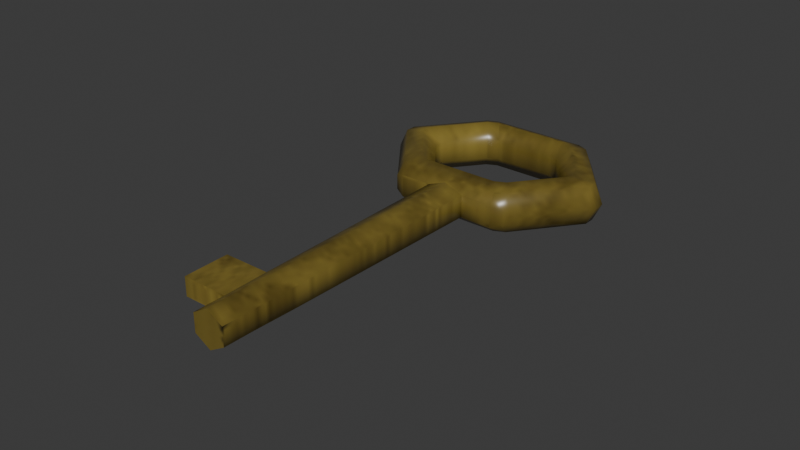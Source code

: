 # Source: Hotel-Espir_Key.blend  (saved by Blender 4.2.66; exported with 4.5.12 LTS)
import bpy
from mathutils import Matrix  # noqa: F401  (used for matrix-valued properties, if any)

bpy.ops.wm.read_factory_settings(use_empty=True)
scene = bpy.context.scene
scene.name = 'Scene'

# ---- collections
col_collection = bpy.data.collections.new('Collection'); scene.collection.children.link(col_collection)

# ---- images (referenced by path relative to the original .blend; pixels are not part of the script)
import os
ASSET_DIR = os.environ.get("B2B_ASSET_DIR", "")  # directory of the original .blend (textures are referenced by path, not embedded)
HERE = os.path.dirname(os.path.abspath(__file__))  # packed textures are extracted next to this script under _unpacked/

def load_image(name, relpath, width, height, colorspace="sRGB"):
    """Load a texture the original file referenced (path relative to the .blend, or extracted next to this script)."""
    p = next((c for c in (os.path.join(HERE, relpath), os.path.join(ASSET_DIR, relpath)) if relpath and os.path.exists(c)), "")
    if p:
        img = bpy.data.images.load(p, check_existing=True)
        img.name = name
    else:  # same state as the original file: an image datablock whose file is absent (Cycles renders it pink)
        img = bpy.data.images.new(name, width, height)
        img.source = "FILE"
        img.filepath = "//" + (relpath or name)
    img.colorspace_settings.name = colorspace
    return img
img_concretepoured001_col_2k_metalness_png = load_image('ConcretePoured001_COL_2K_METALNESS.png', 'ConcretePoured001_COL_2K_METALNESS.png', 1024, 1024, 'sRGB')
img_key = load_image('key', '_unpacked/key.502d08c2.png', 128, 128, 'sRGB')

# ---- materials (node trees are filled in below, after node groups)
mat_material_001 = bpy.data.materials.new('Material.001')

# ---- material node trees
mat_material_001.use_nodes = True; mat_material_001.node_tree.nodes.clear()
_N = mat_material_001.node_tree.nodes; _L = mat_material_001.node_tree.links
n0 = _N.new('ShaderNodeBsdfPrincipled'); n0.name = 'Principled BSDF'; n0.location = (10, 300)
n1 = _N.new('ShaderNodeOutputMaterial'); n1.name = 'Material Output'; n1.location = (300, 300)
n2 = _N.new('ShaderNodeTexImage'); n2.name = 'Image Texture'; n2.location = (-591, 291)
n2.image = img_concretepoured001_col_2k_metalness_png
n3 = _N.new('ShaderNodeValToRGB'); n3.name = 'Color Ramp'; n3.location = (-327, 271)
while len(n3.color_ramp.elements) > 1: n3.color_ramp.elements.remove(n3.color_ramp.elements[-1])
n3.color_ramp.elements[0].position = 0.03211; n3.color_ramp.elements[0].color = (0.03519, 0.01913, 0.002436, 1.0)
_e = n3.color_ramp.elements.new(1.0); _e.color = (0.6174, 0.4686, 0.09104, 1.0)
n4 = _N.new('ShaderNodeMapping'); n4.name = 'Mapping'; n4.location = (-771, 251)
n5 = _N.new('ShaderNodeTexCoord'); n5.name = 'Texture Coordinate'; n5.location = (-951, 251)
n6 = _N.new('ShaderNodeTexImage'); n6.name = 'Image Texture.001'; n6.location = (352, 86)
n6.image = img_key
n7 = _N.new('ShaderNodeBsdfPrincipled'); n7.name = 'Principled BSDF.001'; n7.location = (771, 273)
n7.inputs[2].default_value = 0.3188
n8 = _N.new('ShaderNodeOutputMaterial'); n8.name = 'Material Output.001'; n8.location = (1061, 273)
_L.new(n2.outputs[0], n3.inputs[0])
_L.new(n3.outputs[0], n0.inputs[0])
_L.new(n4.outputs[0], n2.inputs[0])
_L.new(n5.outputs[0], n4.inputs[0])
_L.new(n0.outputs[0], n1.inputs[0])
_L.new(n6.outputs[0], n7.inputs[0])
_L.new(n7.outputs[0], n8.inputs[0])
n8.is_active_output = True

# ---- world
world_world = bpy.data.worlds.new('World'); scene.world = world_world
world_world.use_nodes = True; world_world.node_tree.nodes.clear()
_N = world_world.node_tree.nodes; _L = world_world.node_tree.links
n0 = _N.new('ShaderNodeOutputWorld'); n0.name = 'World Output'; n0.location = (300, 300)
n1 = _N.new('ShaderNodeBackground'); n1.name = 'Background'; n1.location = (10, 300)
n1.inputs[0].default_value = (0.05088, 0.05088, 0.05088, 1.0)
_L.new(n1.outputs[0], n0.inputs[0])
n0.is_active_output = True
world_world.color = (0.05088, 0.05088, 0.05088)
world_world.sun_shadow_jitter_overblur = 0.0

# ---- meshes
me_torus_001 = bpy.data.meshes.new('Torus.001')
me_torus_001.from_pydata([(-0.01091, -0.0116, 0.0), (0.01091, -0.0116, 0.0), (-0.002637, -0.06095, -0.001522), (0.002637, -0.06095, -0.001522), (0.002637, -0.06095, 0.001522), (-0.002637, -0.06095, 0.001522), (-0.003057, -0.01191, 0.003102), (0.003057, -0.01191, 0.003102), (-0.002498, -0.009734, 0.003868), (0.002498, -0.009734, 0.003868), (-0.002049, -0.007986, 0.001721), (0.002049, -0.007986, 0.001721), (-0.002049, -0.007986, -0.001721), (0.002049, -0.007986, -0.001721), (-0.002498, -0.009734, -0.003868), (0.002498, -0.009734, -0.003868), (-0.003057, -0.01191, -0.003102), (0.003057, -0.01191, -0.003102), (-0.003159, -0.01334, -0.001831), (0.003159, -0.01334, -0.001831), (0.003159, -0.01334, 0.001831), (-0.003159, -0.01334, 0.001831), (7.161e-10, -0.06095, -0.003045), (1.176e-09, -0.06095, 0.003045), (9.459e-10, -0.01191, 0.003045), (1.182e-09, -0.009734, 0.003868), (9.459e-10, -0.007986, 0.001721), (9.459e-10, -0.007986, -0.001721), (1.182e-09, -0.009734, -0.003868), (9.459e-10, -0.01191, -0.003045), (9.459e-10, -0.01334, -0.003045), (9.459e-10, -0.01334, 0.003045), (0.002797, -0.04822, 0.001617), (0.002661, -0.05577, 0.001537), (-0.002797, -0.04822, 0.001617), (-0.002661, -0.05577, 0.001537), (-0.002797, -0.04822, -0.001617), (-0.002661, -0.05577, -0.001537), (0.002797, -0.04822, -0.001617), (0.002661, -0.05577, -0.001537), (1.165e-09, -0.05577, 0.003045), (1.105e-09, -0.04822, 0.003045), (7.267e-10, -0.05577, -0.003045), (7.866e-10, -0.04822, -0.003045), (-0.002797, -0.04822, 0.001617), (-0.002661, -0.05577, 0.001537), (-0.002797, -0.04822, -0.001617), (-0.002661, -0.05577, -0.001537), (-0.01043, -0.04822, 0.001617), (-0.01035, -0.05577, 0.001537), (-0.01043, -0.04822, -0.001617), (-0.01035, -0.05577, -0.001537), (0.01915, -0.0008982, 0.0), (0.01915, 0.0008982, 0.0), (0.01765, 0.0009004, 0.003102), (0.01765, -0.0009004, 0.003102), (0.01429, 0.0009021, 0.003868), (0.01429, -0.0009021, 0.003868), (0.0116, 0.0008989, 0.001721), (0.0116, -0.0008989, 0.001721), (0.0116, 0.0008989, -0.001721), (0.0116, -0.0008989, -0.001721), (0.01429, 0.0009021, -0.003868), (0.01429, -0.0009021, -0.003868), (0.01765, 0.0009004, -0.003102), (0.01765, -0.0009004, -0.003102), (0.01055, 0.01206, 0.0), (0.008797, 0.01288, 0.0), (0.008048, 0.01191, 0.003102), (0.009808, 0.01109, 0.003102), (0.006368, 0.009734, 0.003868), (0.00813, 0.008907, 0.003868), (0.005026, 0.007986, 0.001721), (0.006784, 0.007159, 0.001721), (0.005026, 0.007986, -0.001721), (0.006784, 0.007159, -0.001721), (0.006368, 0.009734, -0.003868), (0.00813, 0.008907, -0.003868), (0.008048, 0.01191, -0.003102), (0.009808, 0.01109, -0.003102), (-0.008797, 0.01288, 0.0), (-0.01055, 0.01206, 0.0), (-0.009808, 0.01109, 0.003102), (-0.008048, 0.01191, 0.003102), (-0.00813, 0.008907, 0.003868), (-0.006368, 0.009734, 0.003868), (-0.006784, 0.007159, 0.001721), (-0.005026, 0.007986, 0.001721), (-0.006784, 0.007159, -0.001721), (-0.005026, 0.007986, -0.001721), (-0.00813, 0.008907, -0.003868), (-0.006368, 0.009734, -0.003868), (-0.009808, 0.01109, -0.003102), (-0.008048, 0.01191, -0.003102), (-0.01915, 0.0008982, 0.0), (-0.01915, -0.0008982, 0.0), (-0.01765, -0.0009004, 0.003102), (-0.01765, 0.0009004, 0.003102), (-0.01429, -0.0009021, 0.003868), (-0.01429, 0.0009021, 0.003868), (-0.0116, -0.0008989, 0.001721), (-0.0116, 0.0008989, 0.001721), (-0.0116, -0.0008989, -0.001721), (-0.0116, 0.0008989, -0.001721), (-0.01429, -0.0009021, -0.003868), (-0.01429, 0.0009021, -0.003868), (-0.01765, 0.0009004, -0.003102), (-0.01765, -0.0009004, -0.003102), (-0.009851, -0.01103, 0.003102), (-0.008067, -0.01191, 0.003102), (-0.006384, -0.009734, 0.003868), (-0.008167, -0.008859, 0.003868), (-0.006818, -0.007115, 0.001721), (-0.00504, -0.007986, 0.001721), (-0.00504, -0.007986, -0.001721), (-0.006818, -0.007115, -0.001721), (-0.006384, -0.009734, -0.003868), (-0.008167, -0.008859, -0.003868), (-0.008067, -0.01191, -0.003102), (-0.009851, -0.01103, -0.003102), (0.008067, -0.01191, 0.003102), (0.009851, -0.01103, 0.003102), (0.008167, -0.008859, 0.003868), (0.006384, -0.009734, 0.003868), (0.006818, -0.007115, 0.001721), (0.00504, -0.007986, 0.001721), (0.006818, -0.007115, -0.001721), (0.00504, -0.007986, -0.001721), (0.006384, -0.009734, -0.003868), (0.008167, -0.008859, -0.003868), (0.009851, -0.01103, -0.003102), (0.008067, -0.01191, -0.003102), (-0.009963, -0.01275, -0.001211), (-0.008378, -0.01334, -0.001831), (-0.008378, -0.01334, 0.001831), (-0.009963, -0.01275, 0.001211), (0.009963, -0.01275, 0.001211), (0.008378, -0.01334, 0.001831), (0.008378, -0.01334, -0.001831), (0.009963, -0.01275, -0.001211)], [], [(64, 79, 66, 53), (122, 57, 59, 124), (124, 59, 61, 126), (126, 61, 63, 129), (129, 63, 65, 130), (67, 80, 83, 68), (130, 65, 52, 1, 139), (78, 93, 80, 67), (70, 85, 87, 72), (72, 87, 89, 74), (74, 89, 91, 76), (76, 91, 93, 78), (81, 94, 97, 82), (68, 83, 85, 70), (92, 106, 94, 81), (84, 99, 101, 86), (86, 101, 103, 88), (88, 103, 105, 90), (90, 105, 106, 92), (95, 0, 135, 108, 96), (82, 97, 99, 84), (9, 123, 125, 11), (98, 111, 112, 100), (100, 112, 115, 102), (102, 115, 117, 104), (104, 117, 119, 107), (109, 6, 8, 110), (107, 119, 132, 0, 95), (132, 135, 0), (20, 137, 120, 7), (11, 125, 127, 13), (13, 127, 128, 15), (15, 128, 131, 17), (17, 131, 138, 19), (53, 66, 69, 54), (121, 55, 57, 122), (54, 69, 71, 56), (56, 71, 73, 58), (58, 73, 75, 60), (60, 75, 77, 62), (62, 77, 79, 64), (18, 21, 134, 133), (20, 19, 138, 137), (96, 108, 111, 98), (19, 38, 43, 30), (118, 16, 18, 133), (28, 15, 17, 29), (116, 14, 16, 118), (27, 13, 15, 28), (114, 12, 14, 116), (26, 11, 13, 27), (113, 10, 12, 114), (25, 9, 11, 26), (134, 21, 6, 109), (24, 7, 9, 25), (7, 120, 123, 9), (29, 17, 19, 30), (110, 8, 10, 113), (31, 20, 7, 24), (136, 139, 1), (38, 19, 20, 32), (37, 2, 5, 35), (42, 22, 2, 37), (40, 23, 4, 33), (35, 5, 23, 40), (39, 3, 22, 42), (21, 31, 24, 6), (16, 29, 30, 18), (6, 24, 25, 8), (8, 25, 26, 10), (10, 26, 27, 12), (12, 27, 28, 14), (14, 28, 29, 16), (38, 39, 42, 43), (2, 22, 3, 4, 23, 5), (21, 34, 41, 31), (34, 35, 40, 41), (31, 41, 32, 20), (41, 40, 33, 32), (30, 43, 36, 18), (43, 42, 37, 36), (18, 36, 34, 21), (36, 37, 47, 46), (3, 39, 33, 4), (39, 38, 32, 33), (47, 45, 49, 51), (35, 34, 44, 45), (37, 35, 45, 47), (34, 36, 46, 44), (50, 51, 49, 48), (46, 47, 51, 50), (44, 46, 50, 48), (45, 44, 48, 49), (53, 54, 55, 52), (54, 56, 57, 55), (56, 58, 59, 57), (58, 60, 61, 59), (60, 62, 63, 61), (62, 64, 65, 63), (67, 68, 69, 66), (68, 70, 71, 69), (70, 72, 73, 71), (72, 74, 75, 73), (74, 76, 77, 75), (76, 78, 79, 77), (81, 82, 83, 80), (82, 84, 85, 83), (84, 86, 87, 85), (86, 88, 89, 87), (88, 90, 91, 89), (90, 92, 93, 91), (95, 96, 97, 94), (96, 98, 99, 97), (98, 100, 101, 99), (100, 102, 103, 101), (102, 104, 105, 103), (109, 110, 111, 108), (52, 65, 64, 53), (113, 114, 115, 112), (114, 116, 117, 115), (116, 118, 119, 117), (121, 122, 123, 120), (122, 124, 125, 123), (124, 126, 127, 125), (129, 130, 131, 128), (94, 106, 107, 95), (66, 79, 78, 67), (104, 107, 106, 105), (110, 113, 112, 111), (80, 93, 92, 81), (126, 129, 128, 127), (133, 134, 135, 132), (137, 138, 139, 136), (118, 133, 132, 119), (134, 109, 108, 135), (136, 121, 120, 137), (130, 139, 138, 131), (136, 1, 52, 55, 121)])
me_torus_001.polygons.foreach_set('use_smooth', [True] * 138)
_k = set([(2, 5), (2, 22), (3, 4), (3, 22), (4, 23), (5, 23), (18, 21), (18, 30), (19, 20), (19, 30), (20, 31), (21, 31), (44, 46), (44, 48), (45, 49), (46, 50), (47, 51), (48, 49), (48, 50), (49, 51), (50, 51)])
me_torus_001.attributes.new('sharp_edge', 'BOOLEAN', 'EDGE').data.foreach_set('value', [ (min(e.vertices), max(e.vertices)) in _k for e in me_torus_001.edges])
_uv = me_torus_001.uv_layers.new(name='UVMap')
_uv.uv.foreach_set('vector', [0.8755, 0.7021, 0.8755, 0.8166, 0.8404, 0.8277, 0.8404, 0.7023, 0.08693, 0.2285, 0.04215, 0.1243, 0.071, 0.1345, 0.106, 0.2159, 0.956, 0.009805, 0.956, 0.0798, 0.917, 0.0798, 0.917, 0.009805, 0.5496, 0.5755, 0.4795, 0.6298, 0.4494, 0.6247, 0.539, 0.5553, 0.539, 0.5553, 0.4494, 0.6247, 0.4127, 0.6143, 0.5269, 0.5259, 0.8819, 0.31, 0.8819, 0.5094, 0.8467, 0.5009, 0.8467, 0.3185, 0.8755, 0.5659, 0.8755, 0.6817, 0.8404, 0.6819, 0.8404, 0.5596, 0.8541, 0.5464, 0.917, 0.3185, 0.917, 0.5009, 0.8819, 0.5094, 0.8819, 0.31, 5.173e-10, 0.9872, 1.142e-08, 0.8429, 0.02433, 0.8581, 0.02433, 0.972, 0.02433, 0.972, 0.02433, 0.8581, 0.06335, 0.8581, 0.06335, 0.972, 0.06335, 0.972, 0.06335, 0.8581, 0.08769, 0.8429, 0.08769, 0.9872, 0.5063, 0.7632, 0.6461, 0.7993, 0.6586, 0.8269, 0.482, 0.7813, 0.8819, 0.009308, 0.8819, 0.135, 0.8467, 0.1351, 0.8467, 0.02038, 0.1466, 0.003188, 0.3232, 0.04886, 0.2989, 0.06694, 0.1591, 0.0308, 0.917, 0.02038, 0.917, 0.1351, 0.8819, 0.135, 0.8819, 0.009308, 0.3159, 0.08096, 0.3609, 0.1858, 0.3307, 0.1808, 0.2955, 0.09881, 0.917, 0.3526, 0.917, 0.2811, 0.956, 0.2811, 0.956, 0.3526, 0.6586, 0.7698, 0.7291, 0.7152, 0.758, 0.7255, 0.6678, 0.7953, 0.6678, 0.7953, 0.758, 0.7255, 0.7951, 0.7341, 0.6803, 0.8229, 0.8819, 0.1553, 0.8819, 0.2774, 0.8681, 0.2905, 0.8467, 0.2711, 0.8467, 0.1555, 0.3402, 0.06287, 0.3975, 0.1962, 0.3609, 0.1858, 0.3159, 0.08096, 0.08769, 0.8868, 0.08769, 0.8427, 0.112, 0.8579, 0.112, 0.8918, 0.3558, 0.2054, 0.2662, 0.2748, 0.2556, 0.2546, 0.3257, 0.2004, 0.917, 0.2607, 0.917, 0.1908, 0.956, 0.1908, 0.956, 0.2607, 0.7342, 0.6956, 0.6992, 0.6142, 0.7183, 0.6016, 0.763, 0.7058, 0.763, 0.7058, 0.7183, 0.6016, 0.7431, 0.5818, 0.8001, 0.7144, 0.2562, 0.3088, 0.2013, 0.2946, 0.2015, 0.2683, 0.2441, 0.2793, 0.917, 0.1555, 0.917, 0.2711, 0.8956, 0.2905, 0.8819, 0.2774, 0.8819, 0.1553, 0.8956, 0.2905, 0.8681, 0.2905, 0.8819, 0.2774, 0.1286, 0.294, 0.07134, 0.2792, 0.07918, 0.263, 0.1342, 0.2772, 0.112, 0.8918, 0.112, 0.8579, 0.151, 0.8579, 0.151, 0.8918, 0.151, 0.8918, 0.151, 0.8579, 0.1754, 0.8427, 0.1754, 0.8868, 0.6037, 0.5618, 0.5611, 0.5508, 0.549, 0.5213, 0.6039, 0.5355, 0.6039, 0.5355, 0.549, 0.5213, 0.55, 0.5033, 0.6072, 0.5182, 0.8404, 0.7023, 0.8404, 0.8277, 0.8052, 0.8166, 0.8052, 0.7021, 0.06209, 0.2483, 0.005067, 0.1157, 0.04215, 0.1243, 0.08693, 0.2285, 0.01015, 0.09607, 0.1249, 0.007213, 0.1374, 0.03483, 0.04724, 0.1047, 0.04724, 0.1047, 0.1374, 0.03483, 0.1466, 0.06031, 0.07607, 0.1149, 0.956, 0.1002, 0.956, 0.1716, 0.917, 0.1716, 0.917, 0.1002, 0.4745, 0.6494, 0.5097, 0.7313, 0.4893, 0.7492, 0.4443, 0.6444, 0.4443, 0.6444, 0.4893, 0.7492, 0.465, 0.7673, 0.4077, 0.6339, 0.555, 0.9017, 0.5135, 0.9017, 0.5135, 0.8426, 0.555, 0.8426, 0.555, 0.8301, 0.5966, 0.8301, 0.5966, 0.8893, 0.555, 0.8893, 0.3925, 0.2159, 0.2783, 0.3042, 0.2662, 0.2748, 0.3558, 0.2054, 0.6072, 0.5182, 0.7096, 0.1385, 0.7399, 0.1481, 0.6415, 0.5286, 0.726, 0.5671, 0.671, 0.5529, 0.6766, 0.5361, 0.7339, 0.5509, 0.6311, 0.5689, 0.6037, 0.5618, 0.6039, 0.5355, 0.6375, 0.5441, 0.7012, 0.587, 0.6585, 0.576, 0.671, 0.5529, 0.726, 0.5671, 0.151, 0.9151, 0.151, 0.8918, 0.1754, 0.8868, 0.1754, 0.9151, 0.151, 0.9722, 0.151, 0.9383, 0.1754, 0.9434, 0.1754, 0.9874, 0.112, 0.9151, 0.112, 0.8918, 0.151, 0.8918, 0.151, 0.9151, 0.112, 0.9722, 0.112, 0.9383, 0.151, 0.9383, 0.151, 0.9722, 0.08769, 0.9151, 0.08769, 0.8868, 0.112, 0.8918, 0.112, 0.9151, 0.2552, 0.3268, 0.198, 0.312, 0.2013, 0.2946, 0.2562, 0.3088, 0.1677, 0.286, 0.1342, 0.2772, 0.1467, 0.2541, 0.1741, 0.2612, 0.1342, 0.2772, 0.07918, 0.263, 0.104, 0.2431, 0.1467, 0.2541, 0.6375, 0.5441, 0.6039, 0.5355, 0.6072, 0.5182, 0.6415, 0.5286, 0.08769, 0.9874, 0.08769, 0.9434, 0.112, 0.9383, 0.112, 0.9722, 0.1637, 0.3015, 0.1286, 0.294, 0.1342, 0.2772, 0.1677, 0.286, 0.8266, 0.5464, 0.8541, 0.5464, 0.8404, 0.5596, 0.8443, 0.1443, 0.8467, 0.5397, 0.8052, 0.5397, 0.8076, 0.1443, 0.5966, 0.8888, 0.5967, 0.8301, 0.6312, 0.8301, 0.6314, 0.8888, 0.7612, 0.06582, 0.7758, 0.009326, 0.8052, 0.01496, 0.7909, 0.07155, 0.04402, 0.7643, 0.02941, 0.8208, 3.284e-08, 0.8152, 0.01435, 0.7586, 0.07275, 0.7737, 0.05787, 0.8301, 0.02941, 0.8208, 0.04402, 0.7643, 0.7325, 0.05645, 0.7473, -4.096e-09, 0.7758, 0.009326, 0.7612, 0.06582, 0.198, 0.312, 0.1637, 0.3015, 0.1677, 0.286, 0.2013, 0.2946, 0.671, 0.5529, 0.6375, 0.5441, 0.6415, 0.5286, 0.6766, 0.5361, 0.2013, 0.2946, 0.1677, 0.286, 0.1741, 0.2612, 0.2015, 0.2683, 0.08769, 0.9434, 0.08769, 0.9151, 0.112, 0.9151, 0.112, 0.9383, 0.112, 0.9383, 0.112, 0.9151, 0.151, 0.9151, 0.151, 0.9383, 0.151, 0.9383, 0.151, 0.9151, 0.1754, 0.9151, 0.1754, 0.9434, 0.6585, 0.576, 0.6311, 0.5689, 0.6375, 0.5441, 0.671, 0.5529, 0.7096, 0.1385, 0.7325, 0.05645, 0.7612, 0.06582, 0.7399, 0.1481, 0.3755, 0.8991, 0.3456, 0.8819, 0.3456, 0.8474, 0.3755, 0.8301, 0.4054, 0.8474, 0.4054, 0.8819, 0.198, 0.312, 0.09555, 0.6916, 0.0653, 0.682, 0.1637, 0.3015, 0.09555, 0.6916, 0.07275, 0.7737, 0.04402, 0.7643, 0.0653, 0.682, 0.1637, 0.3015, 0.0653, 0.682, 0.03416, 0.6758, 0.1286, 0.294, 0.0653, 0.682, 0.04402, 0.7643, 0.01435, 0.7586, 0.03416, 0.6758, 0.6415, 0.5286, 0.7399, 0.1481, 0.771, 0.1544, 0.6766, 0.5361, 0.7399, 0.1481, 0.7612, 0.06582, 0.7909, 0.07155, 0.771, 0.1544, 0.8755, 0.9351, 0.8779, 0.5397, 0.9146, 0.5397, 0.917, 0.9351, 0.1754, 0.8301, 0.1754, 0.8301, 0.1754, 0.8301, 0.1754, 0.8301, 0.8432, 2.212e-08, 0.8434, 0.05871, 0.8085, 0.05871, 0.8087, 7.173e-09, 0.8434, 0.05871, 0.8443, 0.1443, 0.8076, 0.1443, 0.8085, 0.05871, 0.4769, 0.9389, 0.4421, 0.9389, 0.4421, 0.8301, 0.4769, 0.8301, 0.1754, 0.8301, 0.1754, 0.8301, 0.1754, 0.8301, 0.1754, 0.8301, 0.1754, 0.8301, 0.1754, 0.8301, 0.1754, 0.8301, 0.1754, 0.8301, 0.1754, 0.8301, 0.1754, 0.8301, 0.1754, 0.8301, 0.1754, 0.8301, 0.4769, 0.9157, 0.4778, 0.8301, 0.5126, 0.8301, 0.5135, 0.9157, 0.1754, 0.8317, 0.2605, 0.8301, 0.2605, 0.9389, 0.1754, 0.9398, 0.4054, 0.8301, 0.4421, 0.8301, 0.4421, 0.9382, 0.4054, 0.9382, 0.3456, 0.9398, 0.2605, 0.9382, 0.2605, 0.8301, 0.3456, 0.831, 0.8404, 0.7023, 0.8052, 0.7021, 0.8052, 0.6817, 0.8404, 0.6819, 0.01015, 0.09607, 0.04724, 0.1047, 0.04215, 0.1243, 0.005067, 0.1157, 0.04724, 0.1047, 0.07607, 0.1149, 0.071, 0.1345, 0.04215, 0.1243, 0.956, 0.1002, 0.917, 0.1002, 0.917, 0.0798, 0.956, 0.0798, 0.4745, 0.6494, 0.4443, 0.6444, 0.4494, 0.6247, 0.4795, 0.6298, 0.4443, 0.6444, 0.4077, 0.6339, 0.4127, 0.6143, 0.4494, 0.6247, 0.8377, 0.8361, 0.8052, 0.8259, 0.8052, 0.8166, 0.8404, 0.8277, 0.1466, 0.003188, 0.1591, 0.0308, 0.1374, 0.03483, 0.1249, 0.007213, 0.1482, 0.03169, 0.1559, 0.0531, 0.1466, 0.06031, 0.1374, 0.03483, 0.956, 0.181, 0.917, 0.181, 0.917, 0.1716, 0.956, 0.1716, 0.5143, 0.7421, 0.4972, 0.7571, 0.4893, 0.7492, 0.5097, 0.7313, 0.5063, 0.7632, 0.482, 0.7813, 0.465, 0.7673, 0.4893, 0.7492, 0.8808, 0.5219, 0.8467, 0.5137, 0.8467, 0.5009, 0.8819, 0.5094, 0.3402, 0.06287, 0.3159, 0.08096, 0.2989, 0.06694, 0.3232, 0.04886, 0.3159, 0.08096, 0.2955, 0.09881, 0.2908, 0.08798, 0.308, 0.07299, 0.02433, 0.8454, 0.06335, 0.8454, 0.06335, 0.8581, 0.02433, 0.8581, 0.6586, 0.7698, 0.6678, 0.7953, 0.657, 0.7984, 0.6493, 0.777, 0.6678, 0.7953, 0.6803, 0.8229, 0.6586, 0.8269, 0.6461, 0.7993, 0.8819, 0.1553, 0.8467, 0.1555, 0.8467, 0.1351, 0.8819, 0.135, 0.3925, 0.2159, 0.3558, 0.2054, 0.3609, 0.1858, 0.3975, 0.1962, 0.3558, 0.2054, 0.3257, 0.2004, 0.3307, 0.1808, 0.3609, 0.1858, 0.917, 0.2607, 0.956, 0.2607, 0.956, 0.2811, 0.917, 0.2811, 0.7342, 0.6956, 0.763, 0.7058, 0.758, 0.7255, 0.7291, 0.7152, 0.2562, 0.3088, 0.2441, 0.2793, 0.2662, 0.2748, 0.2783, 0.3042, 0.8404, 0.6819, 0.8755, 0.6817, 0.8755, 0.7021, 0.8404, 0.7023, 0.917, 0.181, 0.956, 0.181, 0.956, 0.1908, 0.917, 0.1908, 0.6943, 0.6028, 0.7103, 0.5922, 0.7183, 0.6016, 0.6992, 0.6142, 0.7012, 0.587, 0.726, 0.5671, 0.7431, 0.5818, 0.7183, 0.6016, 0.06209, 0.2483, 0.08693, 0.2285, 0.104, 0.2431, 0.07918, 0.263, 0.08693, 0.2285, 0.106, 0.2159, 0.1109, 0.2273, 0.09486, 0.238, 0.956, 0.009805, 0.917, 0.009805, 0.917, 2.245e-09, 0.956, -7.014e-10, 0.539, 0.5553, 0.5269, 0.5259, 0.549, 0.5213, 0.5611, 0.5508, 0.8819, 0.135, 0.917, 0.1351, 0.917, 0.1555, 0.8819, 0.1553, 0.8404, 0.8277, 0.8755, 0.8166, 0.8755, 0.8259, 0.843, 0.8361, 0.763, 0.7058, 0.8001, 0.7144, 0.7951, 0.7341, 0.758, 0.7255, 0.2547, 0.2793, 0.2458, 0.2622, 0.2556, 0.2546, 0.2662, 0.2748, 0.8819, 0.5094, 0.917, 0.5009, 0.917, 0.5137, 0.8829, 0.5219, 0.5496, 0.5755, 0.539, 0.5553, 0.5505, 0.5509, 0.5594, 0.5679, 0.9026, 0.2973, 0.8611, 0.2973, 0.8681, 0.2905, 0.8956, 0.2905, 0.8196, 0.5397, 0.8611, 0.5397, 0.8541, 0.5464, 0.8266, 0.5464, 0.726, 0.5671, 0.7339, 0.5509, 0.7459, 0.554, 0.7381, 0.5702, 0.2552, 0.3268, 0.2562, 0.3088, 0.2684, 0.3119, 0.2673, 0.3299, 0.8266, 0.5464, 0.8052, 0.5659, 0.8052, 0.5558, 0.8183, 0.5411, 0.5368, 0.5182, 0.5379, 0.5002, 0.55, 0.5033, 0.549, 0.5213, 0.8266, 0.5464, 0.8404, 0.5596, 0.8404, 0.6819, 0.8052, 0.6817, 0.8052, 0.5659])
me_torus_001.materials.append(mat_material_001)
me_torus_001.update()

# ---- objects
ob_key = bpy.data.objects.new('Key', me_torus_001)

# ---- transforms, parenting, visibility, modifiers, constraints
ob_key.location = (0.0, 0.00238, 0.0)
ob_key.scale = (2.0, 2.0, 2.0)

# ---- collection membership
col_collection.objects.link(ob_key)

# ---- scene / render settings (as saved in the file)
scene.frame_start = 1; scene.frame_end = 250; scene.frame_set(0)
scene.render.engine = 'BLENDER_EEVEE_NEXT'
bpy.context.view_layer.update()

# ---- added for rendering (the .blend has no active camera and no usable light): camera, sun
cam_auto = bpy.data.cameras.new('AutoCamera')
cam_auto.lens = 50.0
cam_auto.sensor_width = 36.0
cam_auto.clip_end = 1000.0
ob_auto_camera = bpy.data.objects.new('AutoCamera', cam_auto)
scene.collection.objects.link(ob_auto_camera)
ob_auto_camera.location = (0.185045, -0.267738, 0.148036)
ob_auto_camera.rotation_euler = (1.09748, -7.21219e-08, 0.694738)
scene.camera = ob_auto_camera
light_auto_sun = bpy.data.lights.new('AutoSun', 'SUN')
light_auto_sun.energy = 3.0
light_auto_sun.angle = 0.0523599
ob_auto_sun = bpy.data.objects.new('AutoSun', light_auto_sun)
scene.collection.objects.link(ob_auto_sun)
ob_auto_sun.rotation_euler = (0.872665, 0.174533, 0.523599)
bpy.context.view_layer.update()
